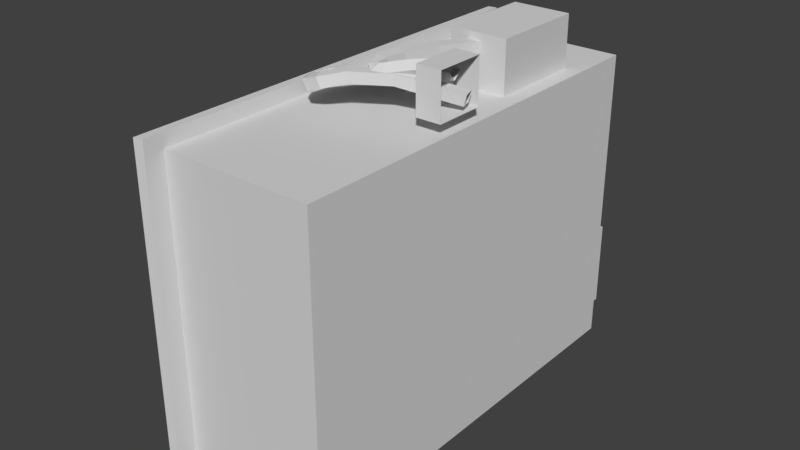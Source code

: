 # Source: ElecBox.blend  (saved by Blender 2.93.20; exported with 4.5.12 LTS)
import bpy
from mathutils import Matrix  # noqa: F401  (used for matrix-valued properties, if any)

bpy.ops.wm.read_factory_settings(use_empty=True)
scene = bpy.context.scene
scene.name = 'Scene'

# ---- collections
col_collection_1 = bpy.data.collections.new('Collection 1'); scene.collection.children.link(col_collection_1)

# ---- materials (node trees are filled in below, after node groups)
mat_defaultlib_material = bpy.data.materials.new('DefaultLib_Material')
mat_defaultlib_material.alpha_threshold = 0.0
mat_defaultlib_material.use_transparent_shadow = False
mat_defaultlib_material.diffuse_color = (0.6941, 0.6941, 0.6941, 1.0)
mat_defaultlib_material.roughness = 0.5

# ---- material node trees

# ---- world
world_world = bpy.data.worlds.new('World'); scene.world = world_world
world_world.color = (0.05088, 0.05088, 0.05088)
world_world.use_sun_shadow = False
world_world.sun_shadow_jitter_overblur = 0.0
world_world.cycles.sampling_method = 'MANUAL'

# ---- meshes
me_elecbox_ms3d_m = bpy.data.meshes.new('ElecBox.ms3d.m')
me_elecbox_ms3d_m.from_pydata([(-4.0, 4.0, 10.97), (-4.0, -4.0, -0.03335), (-4.0, 4.0, -0.03335), (-4.0, -4.0, 10.97), (-3.675, -1.196, 11.7), (-1.38, -3.502, 11.7), (-3.675, -3.502, 11.7), (-1.38, -1.196, 11.7), (-3.557, 5.35, 9.314), (-2.029, 5.35, 6.756), (-2.029, 5.35, 9.314), (-3.557, 5.35, 6.756), (-4.0, -4.0, 10.97), (0.0, -4.0, -0.03335), (-4.0, -4.0, -0.03335), (0.0, -4.0, 10.97), (-4.0, 4.0, -0.03335), (0.0, -4.0, -0.03335), (0.0, 4.0, -0.03335), (-4.0, -4.0, -0.03335), (1.041, 3.478, 8.268), (1.041, 2.525, 6.062), (1.041, 2.525, 8.268), (1.041, 3.478, 6.062), (0.2405, -4.359, 11.42), (0.0, 4.359, 11.46), (0.2405, 4.359, 11.42), (0.0, -4.359, 11.46), (0.2405, 4.359, 11.42), (0.0, 4.359, -0.5263), (0.2405, 4.359, -0.5683), (0.0, 4.359, 11.46), (0.2405, -4.359, -0.5683), (0.0, -4.359, 11.46), (0.2405, -4.359, 11.42), (0.0, -4.359, -0.5263), (0.2405, 4.359, -0.5683), (0.0, -4.359, -0.5263), (0.2405, -4.359, -0.5683), (0.0, 4.359, -0.5263), (0.2405, -4.0, 10.92), (0.2405, 4.359, 11.42), (0.2405, 4.0, 10.92), (0.2405, -4.359, 11.42), (0.2405, 4.0, 10.92), (0.2405, 4.359, -0.5683), (0.2405, 4.0, -0.07533), (0.2405, 4.359, 11.42), (0.2405, 4.0, -0.07533), (0.2405, -4.359, -0.5683), (0.2405, -4.0, -0.07533), (0.2405, 4.359, -0.5683), (0.2405, -4.0, -0.07533), (0.2405, -4.359, 11.42), (0.2405, -4.0, 10.92), (0.2405, -4.359, -0.5683), (0.0, 4.0, 10.97), (0.0, -4.359, 11.46), (0.0, -4.0, 10.97), (0.0, 4.359, 11.46), (0.0, -4.0, 10.97), (0.0, -4.359, -0.5263), (0.0, -4.0, -0.03335), (0.0, -4.359, 11.46), (0.0, -4.0, -0.03335), (0.0, 4.359, -0.5263), (0.0, 4.0, -0.03335), (0.0, -4.359, -0.5263), (0.0, 4.0, -0.03335), (0.0, 4.359, 11.46), (0.0, 4.0, 10.97), (0.0, 4.359, -0.5263), (-4.0, 4.0, 10.97), (-3.675, -3.502, 10.97), (-4.0, -4.0, 10.97), (-3.675, -1.196, 10.97), (-4.0, -4.0, 10.97), (-1.38, -3.502, 10.97), (0.0, -4.0, 10.97), (-3.675, -3.502, 10.97), (0.0, -4.0, 10.97), (-1.38, -1.196, 10.97), (0.0, 4.0, 10.97), (-1.38, -3.502, 10.97), (0.0, 4.0, 10.97), (-3.675, -1.196, 10.97), (-4.0, 4.0, 10.97), (-1.38, -1.196, 10.97), (-3.675, -1.196, 10.97), (-3.675, -3.502, 11.7), (-3.675, -3.502, 10.97), (-3.675, -1.196, 11.7), (-3.675, -3.502, 10.97), (-1.38, -3.502, 11.7), (-1.38, -3.502, 10.97), (-3.675, -3.502, 11.7), (-1.38, -3.502, 10.97), (-1.38, -1.196, 11.7), (-1.38, -1.196, 10.97), (-1.38, -3.502, 11.7), (-1.38, -1.196, 10.97), (-3.675, -1.196, 11.7), (-3.675, -1.196, 10.97), (-1.38, -1.196, 11.7), (-4.0, 4.0, 10.97), (-2.029, 4.0, 9.314), (0.0, 4.0, 10.97), (-3.557, 4.0, 9.314), (0.0, 4.0, 10.97), (-2.029, 4.0, 6.756), (0.0, 4.0, -0.03335), (-2.029, 4.0, 9.314), (0.0, 4.0, -0.03335), (-3.557, 4.0, 6.756), (-4.0, 4.0, -0.03335), (-2.029, 4.0, 6.756), (-4.0, 4.0, -0.03335), (-3.557, 4.0, 9.314), (-4.0, 4.0, 10.97), (-3.557, 4.0, 6.756), (-3.557, 4.0, 9.314), (-2.029, 5.35, 9.314), (-2.029, 4.0, 9.314), (-3.557, 5.35, 9.314), (-2.029, 4.0, 9.314), (-2.029, 5.35, 6.756), (-2.029, 4.0, 6.756), (-2.029, 5.35, 9.314), (-2.029, 4.0, 6.756), (-3.557, 5.35, 6.756), (-3.557, 4.0, 6.756), (-2.029, 5.35, 6.756), (-3.557, 4.0, 6.756), (-3.557, 5.35, 9.314), (-3.557, 4.0, 9.314), (-3.557, 5.35, 6.756), (-2.683, 4.826, 7.113), (-2.092, 4.714, 5.756), (-2.414, 4.714, 7.135), (-2.33, 4.826, 5.641), (-2.414, 4.714, 7.135), (-2.191, 4.447, 5.708), (-2.526, 4.447, 7.126), (-2.092, 4.714, 5.756), (-2.526, 4.447, 7.126), (-2.428, 4.556, 5.593), (-2.793, 4.556, 7.104), (-2.191, 4.447, 5.708), (-2.793, 4.556, 7.104), (-2.33, 4.826, 5.641), (-2.683, 4.826, 7.113), (-2.428, 4.556, 5.593), (-2.33, 4.826, 5.641), (-1.556, 4.714, 4.994), (-2.092, 4.714, 5.756), (-1.75, 4.826, 4.811), (-2.092, 4.714, 5.756), (-1.637, 4.447, 4.918), (-2.191, 4.447, 5.708), (-1.556, 4.714, 4.994), (-2.191, 4.447, 5.708), (-1.831, 4.556, 4.735), (-2.428, 4.556, 5.593), (-1.637, 4.447, 4.918), (-2.428, 4.556, 5.593), (-1.75, 4.826, 4.811), (-2.33, 4.826, 5.641), (-1.831, 4.556, 4.735), (-1.75, 4.826, 4.811), (-0.9958, 4.714, 4.518), (-1.556, 4.714, 4.994), (-1.19, 4.827, 4.337), (-1.556, 4.714, 4.994), (-1.077, 4.447, 4.442), (-1.637, 4.447, 4.918), (-0.9958, 4.714, 4.518), (-1.637, 4.447, 4.918), (-1.27, 4.557, 4.261), (-1.831, 4.556, 4.735), (-1.077, 4.447, 4.442), (-1.831, 4.556, 4.735), (-1.19, 4.827, 4.337), (-1.75, 4.826, 4.811), (-1.27, 4.557, 4.261), (-1.19, 4.827, 4.337), (-0.6325, 4.715, 4.027), (-0.9958, 4.714, 4.518), (-0.8735, 4.827, 3.938), (-0.9958, 4.714, 4.518), (-0.7329, 4.448, 3.983), (-1.077, 4.447, 4.442), (-0.6325, 4.715, 4.027), (-1.077, 4.447, 4.442), (-0.9727, 4.557, 3.894), (-1.27, 4.557, 4.261), (-0.7329, 4.448, 3.983), (-1.27, 4.557, 4.261), (-0.8735, 4.827, 3.938), (-1.19, 4.827, 4.337), (-0.9727, 4.557, 3.894), (-0.8735, 4.827, 3.938), (-0.5735, 4.733, 3.515), (-0.6325, 4.715, 4.027), (-0.8093, 4.84, 3.582), (-0.6325, 4.715, 4.027), (-0.6854, 4.467, 3.514), (-0.7329, 4.448, 3.983), (-0.5735, 4.733, 3.515), (-0.7329, 4.448, 3.983), (-0.9202, 4.571, 3.581), (-0.9727, 4.557, 3.894), (-0.6854, 4.467, 3.514), (-0.9727, 4.557, 3.894), (-0.8093, 4.84, 3.582), (-0.8735, 4.827, 3.938), (-0.9202, 4.571, 3.581), (-0.8093, 4.84, 3.582), (-0.7978, 4.796, 3.157), (-0.5735, 4.733, 3.515), (-0.8958, 4.879, 3.38), (-0.5735, 4.733, 3.515), (-0.9052, 4.531, 3.197), (-0.6854, 4.467, 3.514), (-0.7978, 4.796, 3.157), (-0.6854, 4.467, 3.514), (-1.003, 4.612, 3.418), (-0.9202, 4.571, 3.581), (-0.9052, 4.531, 3.197), (-0.9202, 4.571, 3.581), (-0.8958, 4.879, 3.38), (-0.8093, 4.84, 3.582), (-1.003, 4.612, 3.418), (-0.8958, 4.879, 3.38), (-1.21, 4.931, 3.157), (-0.7978, 4.796, 3.157), (-1.114, 4.97, 3.411), (-0.7978, 4.796, 3.157), (-1.279, 4.658, 3.215), (-0.9052, 4.531, 3.197), (-1.21, 4.931, 3.157), (-0.9052, 4.531, 3.197), (-1.185, 4.694, 3.468), (-1.003, 4.612, 3.418), (-1.279, 4.658, 3.215), (-1.003, 4.612, 3.418), (-1.114, 4.97, 3.411), (-0.8958, 4.879, 3.38), (-1.185, 4.694, 3.468), (-1.114, 4.97, 3.411), (-1.744, 5.07, 3.522), (-1.21, 4.931, 3.157), (-1.582, 5.087, 3.763), (-1.21, 4.931, 3.157), (-1.764, 4.785, 3.556), (-1.279, 4.658, 3.215), (-1.744, 5.07, 3.522), (-1.279, 4.658, 3.215), (-1.603, 4.8, 3.796), (-1.185, 4.694, 3.468), (-1.764, 4.785, 3.556), (-1.185, 4.694, 3.468), (-1.582, 5.087, 3.763), (-1.114, 4.97, 3.411), (-1.603, 4.8, 3.796), (-1.582, 5.087, 3.763), (-2.615, 5.063, 4.068), (-1.744, 5.07, 3.522), (-2.48, 5.078, 4.325), (-1.744, 5.07, 3.522), (-2.587, 4.776, 4.074), (-1.764, 4.785, 3.556), (-2.615, 5.063, 4.068), (-1.764, 4.785, 3.556), (-2.452, 4.789, 4.329), (-1.603, 4.8, 3.796), (-2.587, 4.776, 4.074), (-1.603, 4.8, 3.796), (-2.48, 5.078, 4.325), (-1.582, 5.087, 3.763), (-2.452, 4.789, 4.329), (-2.48, 5.078, 4.325), (-4.066, 4.773, 4.668), (-2.615, 5.063, 4.068), (-3.98, 4.782, 4.947), (-2.615, 5.063, 4.068), (-3.996, 4.492, 4.657), (-2.587, 4.776, 4.074), (-4.066, 4.773, 4.668), (-2.587, 4.776, 4.074), (-3.91, 4.499, 4.934), (-2.452, 4.789, 4.329), (-3.996, 4.492, 4.657), (-2.452, 4.789, 4.329), (-3.98, 4.782, 4.947), (-2.48, 5.078, 4.325), (-3.91, 4.499, 4.934), (-2.983, 5.136, 7.042), (-2.219, 5.251, 5.882), (-2.714, 5.153, 7.156), (-2.494, 5.233, 5.787), (-2.714, 5.153, 7.156), (-2.199, 4.962, 5.876), (-2.69, 4.865, 7.137), (-2.219, 5.251, 5.882), (-2.69, 4.865, 7.137), (-2.472, 4.942, 5.783), (-2.956, 4.846, 7.024), (-2.199, 4.962, 5.876), (-2.956, 4.846, 7.024), (-2.494, 5.233, 5.787), (-2.983, 5.136, 7.042), (-2.472, 4.942, 5.783), (-2.494, 5.233, 5.787), (-1.944, 5.267, 4.985), (-2.219, 5.251, 5.882), (-2.227, 5.25, 4.924), (-2.219, 5.251, 5.882), (-1.929, 4.978, 4.997), (-2.199, 4.962, 5.876), (-1.944, 5.267, 4.985), (-2.199, 4.962, 5.876), (-2.21, 4.959, 4.937), (-2.472, 4.942, 5.783), (-1.929, 4.978, 4.997), (-2.472, 4.942, 5.783), (-2.227, 5.25, 4.924), (-2.494, 5.233, 5.787), (-2.21, 4.959, 4.937), (-2.227, 5.25, 4.924), (-1.847, 5.228, 4.391), (-1.944, 5.267, 4.985), (-2.131, 5.224, 4.401), (-1.944, 5.267, 4.985), (-1.838, 4.942, 4.429), (-1.929, 4.978, 4.997), (-1.847, 5.228, 4.391), (-1.929, 4.978, 4.997), (-2.119, 4.935, 4.44), (-2.21, 4.959, 4.937), (-1.838, 4.942, 4.429), (-2.21, 4.959, 4.937), (-2.131, 5.224, 4.401), (-2.227, 5.25, 4.924), (-2.119, 4.935, 4.44), (-2.131, 5.224, 4.401), (-1.913, 5.149, 4.023), (-1.847, 5.228, 4.391), (-2.131, 5.198, 4.162), (-1.847, 5.228, 4.391), (-1.907, 4.874, 4.107), (-1.838, 4.942, 4.429), (-1.913, 5.149, 4.023), (-1.838, 4.942, 4.429), (-2.122, 4.92, 4.245), (-2.119, 4.935, 4.44), (-1.907, 4.874, 4.107), (-2.119, 4.935, 4.44), (-2.131, 5.198, 4.162), (-2.131, 5.224, 4.401), (-2.122, 4.92, 4.245), (-2.131, 5.198, 4.162), (-2.134, 5.062, 3.876), (-1.913, 5.149, 4.023), (-2.16, 5.198, 4.098), (-1.913, 5.149, 4.023), (-2.108, 4.813, 4.018), (-1.907, 4.874, 4.107), (-2.134, 5.062, 3.876), (-1.907, 4.874, 4.107), (-2.134, 4.946, 4.239), (-2.122, 4.92, 4.245), (-2.108, 4.813, 4.018), (-2.122, 4.92, 4.245), (-2.16, 5.198, 4.098), (-2.131, 5.198, 4.162), (-2.134, 4.946, 4.239), (-2.16, 5.198, 4.098), (-2.385, 5.053, 3.949), (-2.134, 5.062, 3.876), (-2.263, 5.217, 4.146), (-2.134, 5.062, 3.876), (-2.327, 4.817, 4.106), (-2.108, 4.813, 4.018), (-2.385, 5.053, 3.949), (-2.108, 4.813, 4.018), (-2.205, 4.978, 4.303), (-2.134, 4.946, 4.239), (-2.327, 4.817, 4.106), (-2.134, 4.946, 4.239), (-2.263, 5.217, 4.146), (-2.16, 5.198, 4.098), (-2.205, 4.978, 4.303), (-2.263, 5.217, 4.146), (-2.621, 5.092, 4.113), (-2.385, 5.053, 3.949), (-2.464, 5.258, 4.295), (-2.385, 5.053, 3.949), (-2.555, 4.858, 4.271), (-2.327, 4.817, 4.106), (-2.621, 5.092, 4.113), (-2.327, 4.817, 4.106), (-2.399, 5.021, 4.453), (-2.205, 4.978, 4.303), (-2.555, 4.858, 4.271), (-2.205, 4.978, 4.303), (-2.464, 5.258, 4.295), (-2.263, 5.217, 4.146), (-2.399, 5.021, 4.453), (-2.464, 5.258, 4.295), (-2.895, 5.142, 4.296), (-2.621, 5.092, 4.113), (-2.761, 5.312, 4.49), (-2.621, 5.092, 4.113), (-2.839, 4.91, 4.46), (-2.555, 4.858, 4.271), (-2.895, 5.142, 4.296), (-2.555, 4.858, 4.271), (-2.705, 5.076, 4.654), (-2.399, 5.021, 4.453), (-2.839, 4.91, 4.46), (-2.399, 5.021, 4.453), (-2.761, 5.312, 4.49), (-2.464, 5.258, 4.295), (-2.705, 5.076, 4.654), (-2.761, 5.312, 4.49), (-3.247, 5.183, 4.453), (-2.895, 5.142, 4.296), (-3.163, 5.359, 4.668), (-2.895, 5.142, 4.296), (-3.209, 4.954, 4.626), (-2.839, 4.91, 4.46), (-3.247, 5.183, 4.453), (-2.839, 4.91, 4.46), (-3.125, 5.127, 4.841), (-2.705, 5.076, 4.654), (-3.209, 4.954, 4.626), (-2.705, 5.076, 4.654), (-3.163, 5.359, 4.668), (-2.761, 5.312, 4.49), (-3.125, 5.127, 4.841), (-3.163, 5.359, 4.668), (-3.704, 5.199, 4.542), (-3.247, 5.183, 4.453), (-3.687, 5.38, 4.77), (-3.247, 5.183, 4.453), (-3.69, 4.972, 4.721), (-3.209, 4.954, 4.626), (-3.704, 5.199, 4.542), (-3.209, 4.954, 4.626), (-3.673, 5.149, 4.95), (-3.125, 5.127, 4.841), (-3.69, 4.972, 4.721), (-3.125, 5.127, 4.841), (-3.687, 5.38, 4.77), (-3.163, 5.359, 4.668), (-3.673, 5.149, 4.95), (-3.351, 5.503, 5.156), (-3.351, 4.338, 3.868), (-3.351, 4.338, 5.156), (-3.351, 5.503, 3.868), (-4.0, 4.338, 5.156), (-3.351, 4.338, 3.868), (-4.0, 4.338, 3.868), (-3.351, 4.338, 5.156), (-4.0, 5.503, 5.156), (-3.351, 4.338, 5.156), (-4.0, 4.338, 5.156), (-3.351, 5.503, 5.156), (-4.0, 5.503, 3.868), (-3.351, 5.503, 5.156), (-4.0, 5.503, 5.156), (-3.351, 5.503, 3.868), (-4.0, 4.338, 3.868), (-3.351, 5.503, 3.868), (-4.0, 5.503, 3.868), (-3.351, 4.338, 3.868), (0.2405, 4.0, 10.92), (0.2405, 2.525, 8.268), (0.2405, -4.0, 10.92), (0.2405, 3.478, 8.268), (0.2405, -4.0, 10.92), (0.2405, 2.525, 6.062), (0.2405, -4.0, -0.07533), (0.2405, 2.525, 8.268), (0.2405, -4.0, -0.07533), (0.2405, 3.478, 6.062), (0.2405, 4.0, -0.07533), (0.2405, 2.525, 6.062), (0.2405, 4.0, -0.07533), (0.2405, 3.478, 8.268), (0.2405, 4.0, 10.92), (0.2405, 3.478, 6.062), (0.2405, 3.478, 8.268), (0.7194, 2.525, 8.268), (0.2405, 2.525, 8.268), (0.7194, 3.478, 8.268), (0.2405, 2.525, 8.268), (0.7194, 2.525, 6.062), (0.2405, 2.525, 6.062), (0.7194, 2.525, 8.268), (0.2405, 2.525, 6.062), (0.7194, 3.478, 6.062), (0.2405, 3.478, 6.062), (0.7194, 2.525, 6.062), (0.2405, 3.478, 6.062), (0.7194, 3.478, 8.268), (0.2405, 3.478, 8.268), (0.7194, 3.478, 6.062), (1.041, 2.525, 8.268), (0.7194, 3.478, 8.268), (1.041, 3.478, 8.268), (0.7194, 2.525, 8.268), (1.041, 2.525, 6.062), (0.7194, 2.525, 8.268), (1.041, 2.525, 8.268), (0.7194, 2.525, 6.062), (1.041, 3.478, 4.925), (0.7194, 2.525, 4.925), (1.041, 2.525, 4.925), (0.7194, 3.478, 4.925), (1.041, 3.478, 8.268), (0.7194, 3.478, 6.062), (1.041, 3.478, 6.062), (0.7194, 3.478, 8.268), (1.041, 3.478, 6.062), (1.041, 2.525, 4.925), (1.041, 2.525, 6.062), (1.041, 3.478, 4.925), (1.041, 2.525, 6.062), (0.7194, 2.525, 4.925), (0.7194, 2.525, 6.062), (1.041, 2.525, 4.925), (0.7194, 2.525, 6.062), (0.7194, 3.478, 4.925), (0.7194, 3.478, 6.062), (0.7194, 2.525, 4.925), (0.7194, 3.478, 6.062), (1.041, 3.478, 4.925), (1.041, 3.478, 6.062), (0.7194, 3.478, 4.925)], [], [(0, 2, 1), (0, 1, 3), (4, 6, 5), (4, 5, 7), (8, 10, 9), (8, 9, 11), (12, 14, 13), (12, 13, 15), (16, 18, 17), (16, 17, 19), (20, 22, 21), (20, 21, 23), (24, 26, 25), (24, 25, 27), (28, 30, 29), (28, 29, 31), (32, 34, 33), (32, 33, 35), (36, 38, 37), (36, 37, 39), (40, 42, 41), (40, 41, 43), (44, 46, 45), (44, 45, 47), (48, 50, 49), (48, 49, 51), (52, 54, 53), (52, 53, 55), (56, 58, 57), (56, 57, 59), (60, 62, 61), (60, 61, 63), (64, 66, 65), (64, 65, 67), (68, 70, 69), (68, 69, 71), (72, 74, 73), (72, 73, 75), (76, 78, 77), (76, 77, 79), (80, 82, 81), (80, 81, 83), (84, 86, 85), (84, 85, 87), (88, 90, 89), (88, 89, 91), (92, 94, 93), (92, 93, 95), (96, 98, 97), (96, 97, 99), (100, 102, 101), (100, 101, 103), (104, 106, 105), (104, 105, 107), (108, 110, 109), (108, 109, 111), (112, 114, 113), (112, 113, 115), (116, 118, 117), (116, 117, 119), (120, 122, 121), (120, 121, 123), (124, 126, 125), (124, 125, 127), (128, 130, 129), (128, 129, 131), (132, 134, 133), (132, 133, 135), (136, 138, 137), (136, 137, 139), (140, 142, 141), (140, 141, 143), (144, 146, 145), (144, 145, 147), (148, 150, 149), (148, 149, 151), (152, 154, 153), (152, 153, 155), (156, 158, 157), (156, 157, 159), (160, 162, 161), (160, 161, 163), (164, 166, 165), (164, 165, 167), (168, 170, 169), (168, 169, 171), (172, 174, 173), (172, 173, 175), (176, 178, 177), (176, 177, 179), (180, 182, 181), (180, 181, 183), (184, 186, 185), (184, 185, 187), (188, 190, 189), (188, 189, 191), (192, 194, 193), (192, 193, 195), (196, 198, 197), (196, 197, 199), (200, 202, 201), (200, 201, 203), (204, 206, 205), (204, 205, 207), (208, 210, 209), (208, 209, 211), (212, 214, 213), (212, 213, 215), (216, 218, 217), (216, 217, 219), (220, 222, 221), (220, 221, 223), (224, 226, 225), (224, 225, 227), (228, 230, 229), (228, 229, 231), (232, 234, 233), (232, 233, 235), (236, 238, 237), (236, 237, 239), (240, 242, 241), (240, 241, 243), (244, 246, 245), (244, 245, 247), (248, 250, 249), (248, 249, 251), (252, 254, 253), (252, 253, 255), (256, 258, 257), (256, 257, 259), (260, 262, 261), (260, 261, 263), (264, 266, 265), (264, 265, 267), (268, 270, 269), (268, 269, 271), (272, 274, 273), (272, 273, 275), (276, 278, 277), (276, 277, 279), (280, 282, 281), (280, 281, 283), (284, 286, 285), (284, 285, 287), (288, 290, 289), (288, 289, 291), (292, 294, 293), (292, 293, 295), (296, 298, 297), (296, 297, 299), (300, 302, 301), (300, 301, 303), (304, 306, 305), (304, 305, 307), (308, 310, 309), (308, 309, 311), (312, 314, 313), (312, 313, 315), (316, 318, 317), (316, 317, 319), (320, 322, 321), (320, 321, 323), (324, 326, 325), (324, 325, 327), (328, 330, 329), (328, 329, 331), (332, 334, 333), (332, 333, 335), (336, 338, 337), (336, 337, 339), (340, 342, 341), (340, 341, 343), (344, 346, 345), (344, 345, 347), (348, 350, 349), (348, 349, 351), (352, 354, 353), (352, 353, 355), (356, 358, 357), (356, 357, 359), (360, 362, 361), (360, 361, 363), (364, 366, 365), (364, 365, 367), (368, 370, 369), (368, 369, 371), (372, 374, 373), (372, 373, 375), (376, 378, 377), (376, 377, 379), (380, 382, 381), (380, 381, 383), (384, 386, 385), (384, 385, 387), (388, 390, 389), (388, 389, 391), (392, 394, 393), (392, 393, 395), (396, 398, 397), (396, 397, 399), (400, 402, 401), (400, 401, 403), (404, 406, 405), (404, 405, 407), (408, 410, 409), (408, 409, 411), (412, 414, 413), (412, 413, 415), (416, 418, 417), (416, 417, 419), (420, 422, 421), (420, 421, 423), (424, 426, 425), (424, 425, 427), (428, 430, 429), (428, 429, 431), (432, 434, 433), (432, 433, 435), (436, 438, 437), (436, 437, 439), (440, 442, 441), (440, 441, 443), (444, 446, 445), (444, 445, 447), (448, 450, 449), (448, 449, 451), (452, 454, 453), (452, 453, 455), (456, 458, 457), (456, 457, 459), (460, 462, 461), (460, 461, 463), (464, 466, 465), (464, 465, 467), (468, 470, 469), (468, 469, 471), (472, 474, 473), (472, 473, 475), (476, 478, 477), (476, 477, 479), (480, 482, 481), (480, 481, 483), (484, 486, 485), (484, 485, 487), (488, 490, 489), (488, 489, 491), (492, 494, 493), (492, 493, 495), (496, 498, 497), (496, 497, 499), (500, 502, 501), (500, 501, 503), (504, 506, 505), (504, 505, 507), (508, 510, 509), (508, 509, 511), (512, 514, 513), (512, 513, 515), (516, 518, 517), (516, 517, 519), (520, 522, 521), (520, 521, 523), (524, 526, 525), (524, 525, 527), (528, 530, 529), (528, 529, 531), (532, 534, 533), (532, 533, 535), (536, 538, 537), (536, 537, 539)])
me_elecbox_ms3d_m.polygons.foreach_set('use_smooth', [True] * 270)
_k = set([(0, 2), (0, 3), (1, 2), (1, 3), (4, 6), (4, 7), (5, 6), (5, 7), (8, 10), (8, 11), (9, 10), (9, 11), (12, 14), (12, 15), (13, 14), (13, 15), (16, 18), (16, 19), (17, 18), (17, 19), (20, 22), (20, 23), (21, 22), (21, 23), (24, 26), (24, 27), (25, 26), (25, 27), (28, 30), (28, 31), (29, 30), (29, 31), (32, 34), (32, 35), (33, 34), (33, 35), (36, 38), (36, 39), (37, 38), (37, 39), (40, 42), (40, 43), (41, 42), (41, 43), (44, 46), (44, 47), (45, 46), (45, 47), (48, 50), (48, 51), (49, 50), (49, 51), (52, 54), (52, 55), (53, 54), (53, 55), (56, 58), (56, 59), (57, 58), (57, 59), (60, 62), (60, 63), (61, 62), (61, 63), (64, 66), (64, 67), (65, 66), (65, 67), (68, 70), (68, 71), (69, 70), (69, 71), (72, 74), (72, 75), (73, 74), (73, 75), (76, 78), (76, 79), (77, 78), (77, 79), (80, 82), (80, 83), (81, 82), (81, 83), (84, 86), (84, 87), (85, 86), (85, 87), (88, 90), (88, 91), (89, 90), (89, 91), (92, 94), (92, 95), (93, 94), (93, 95), (96, 98), (96, 99), (97, 98), (97, 99), (100, 102), (100, 103), (101, 102), (101, 103), (104, 106), (104, 107), (105, 106), (105, 107), (108, 110), (108, 111), (109, 110), (109, 111), (112, 114), (112, 115), (113, 114), (113, 115), (116, 118), (116, 119), (117, 118), (117, 119), (120, 122), (120, 123), (121, 122), (121, 123), (124, 126), (124, 127), (125, 126), (125, 127), (128, 130), (128, 131), (129, 130), (129, 131), (132, 134), (132, 135), (133, 134), (133, 135), (136, 138), (136, 139), (137, 138), (137, 139), (140, 142), (140, 143), (141, 142), (141, 143), (144, 146), (144, 147), (145, 146), (145, 147), (148, 150), (148, 151), (149, 150), (149, 151), (152, 154), (152, 155), (153, 154), (153, 155), (156, 158), (156, 159), (157, 158), (157, 159), (160, 162), (160, 163), (161, 162), (161, 163), (164, 166), (164, 167), (165, 166), (165, 167), (168, 170), (168, 171), (169, 170), (169, 171), (172, 174), (172, 175), (173, 174), (173, 175), (176, 178), (176, 179), (177, 178), (177, 179), (180, 182), (180, 183), (181, 182), (181, 183), (184, 186), (184, 187), (185, 186), (185, 187), (188, 190), (188, 191), (189, 190), (189, 191), (192, 194), (192, 195), (193, 194), (193, 195), (196, 198), (196, 199), (197, 198), (197, 199), (200, 202), (200, 203), (201, 202), (201, 203), (204, 206), (204, 207), (205, 206), (205, 207), (208, 210), (208, 211), (209, 210), (209, 211), (212, 214), (212, 215), (213, 214), (213, 215), (216, 218), (216, 219), (217, 218), (217, 219), (220, 222), (220, 223), (221, 222), (221, 223), (224, 226), (224, 227), (225, 226), (225, 227), (228, 230), (228, 231), (229, 230), (229, 231), (232, 234), (232, 235), (233, 234), (233, 235), (236, 238), (236, 239), (237, 238), (237, 239), (240, 242), (240, 243), (241, 242), (241, 243), (244, 246), (244, 247), (245, 246), (245, 247), (248, 250), (248, 251), (249, 250), (249, 251), (252, 254), (252, 255), (253, 254), (253, 255), (256, 258), (256, 259), (257, 258), (257, 259), (260, 262), (260, 263), (261, 262), (261, 263), (264, 266), (264, 267), (265, 266), (265, 267), (268, 270), (268, 271), (269, 270), (269, 271), (272, 274), (272, 275), (273, 274), (273, 275), (276, 278), (276, 279), (277, 278), (277, 279), (280, 282), (280, 283), (281, 282), (281, 283), (284, 286), (284, 287), (285, 286), (285, 287), (288, 290), (288, 291), (289, 290), (289, 291), (292, 294), (292, 295), (293, 294), (293, 295), (296, 298), (296, 299), (297, 298), (297, 299), (300, 302), (300, 303), (301, 302), (301, 303), (304, 306), (304, 307), (305, 306), (305, 307), (308, 310), (308, 311), (309, 310), (309, 311), (312, 314), (312, 315), (313, 314), (313, 315), (316, 318), (316, 319), (317, 318), (317, 319), (320, 322), (320, 323), (321, 322), (321, 323), (324, 326), (324, 327), (325, 326), (325, 327), (328, 330), (328, 331), (329, 330), (329, 331), (332, 334), (332, 335), (333, 334), (333, 335), (336, 338), (336, 339), (337, 338), (337, 339), (340, 342), (340, 343), (341, 342), (341, 343), (344, 346), (344, 347), (345, 346), (345, 347), (348, 350), (348, 351), (349, 350), (349, 351), (352, 354), (352, 355), (353, 354), (353, 355), (356, 358), (356, 359), (357, 358), (357, 359), (360, 362), (360, 363), (361, 362), (361, 363), (364, 366), (364, 367), (365, 366), (365, 367), (368, 370), (368, 371), (369, 370), (369, 371), (372, 374), (372, 375), (373, 374), (373, 375), (376, 378), (376, 379), (377, 378), (377, 379), (380, 382), (380, 383), (381, 382), (381, 383), (384, 386), (384, 387), (385, 386), (385, 387), (388, 390), (388, 391), (389, 390), (389, 391), (392, 394), (392, 395), (393, 394), (393, 395), (396, 398), (396, 399), (397, 398), (397, 399), (400, 402), (400, 403), (401, 402), (401, 403), (404, 406), (404, 407), (405, 406), (405, 407), (408, 410), (408, 411), (409, 410), (409, 411), (412, 414), (412, 415), (413, 414), (413, 415), (416, 418), (416, 419), (417, 418), (417, 419), (420, 422), (420, 423), (421, 422), (421, 423), (424, 426), (424, 427), (425, 426), (425, 427), (428, 430), (428, 431), (429, 430), (429, 431), (432, 434), (432, 435), (433, 434), (433, 435), (436, 438), (436, 439), (437, 438), (437, 439), (440, 442), (440, 443), (441, 442), (441, 443), (444, 446), (444, 447), (445, 446), (445, 447), (448, 450), (448, 451), (449, 450), (449, 451), (452, 454), (452, 455), (453, 454), (453, 455), (456, 458), (456, 459), (457, 458), (457, 459), (460, 462), (460, 463), (461, 462), (461, 463), (464, 466), (464, 467), (465, 466), (465, 467), (468, 470), (468, 471), (469, 470), (469, 471), (472, 474), (472, 475), (473, 474), (473, 475), (476, 478), (476, 479), (477, 478), (477, 479), (480, 482), (480, 483), (481, 482), (481, 483), (484, 486), (484, 487), (485, 486), (485, 487), (488, 490), (488, 491), (489, 490), (489, 491), (492, 494), (492, 495), (493, 494), (493, 495), (496, 498), (496, 499), (497, 498), (497, 499), (500, 502), (500, 503), (501, 502), (501, 503), (504, 506), (504, 507), (505, 506), (505, 507), (508, 510), (508, 511), (509, 510), (509, 511), (512, 514), (512, 515), (513, 514), (513, 515), (516, 518), (516, 519), (517, 518), (517, 519), (520, 522), (520, 523), (521, 522), (521, 523), (524, 526), (524, 527), (525, 526), (525, 527), (528, 530), (528, 531), (529, 530), (529, 531), (532, 534), (532, 535), (533, 534), (533, 535), (536, 538), (536, 539), (537, 538), (537, 539)])
me_elecbox_ms3d_m.attributes.new('sharp_edge', 'BOOLEAN', 'EDGE').data.foreach_set('value', [ (min(e.vertices), max(e.vertices)) in _k for e in me_elecbox_ms3d_m.edges])
_uv = me_elecbox_ms3d_m.uv_layers.new(name='ms3d_uv_layer')
_uv.uv.foreach_set('vector', [-0.9901, 1.989, -0.9901, 1.646, -0.7409, 1.646, -0.9901, 1.989, -0.7409, 1.646, -0.7409, 1.989, -0.6277, 1.414, -0.5344, 1.414, -0.5344, 1.506, -0.6277, 1.414, -0.5344, 1.506, -0.6277, 1.506, -0.5066, 1.372, -0.6043, 1.372, -0.6043, 1.209, -0.5066, 1.372, -0.6043, 1.209, -0.5066, 1.209, -0.9966, 1.381, -0.6742, 1.381, -0.6742, 1.542, -0.9966, 1.381, -0.6742, 1.542, -0.9966, 1.542, -0.6742, 1.381, -0.6742, 1.542, -0.9966, 1.542, -0.6742, 1.381, -0.9966, 1.542, -0.9966, 1.381, -0.07844, 1.213, -0.07844, 1.278, -0.2135, 1.278, -0.07844, 1.213, -0.2135, 1.278, -0.2135, 1.213, -0.7906, 1.342, -0.9559, 1.342, -0.9559, 1.338, -0.7906, 1.342, -0.9559, 1.338, -0.7906, 1.338, -0.9783, 1.315, -0.7509, 1.316, -0.7518, 1.319, -0.9783, 1.315, -0.7518, 1.319, -0.9791, 1.318, -0.9804, 1.322, -0.753, 1.322, -0.7522, 1.326, -0.9804, 1.322, -0.7522, 1.326, -0.9796, 1.326, -0.7906, 1.336, -0.9559, 1.336, -0.9559, 1.331, -0.7906, 1.336, -0.9559, 1.331, -0.7906, 1.331, -0.03592, 1.361, -0.4728, 1.361, -0.4924, 1.334, -0.03592, 1.361, -0.4924, 1.334, -0.01634, 1.334, -0.4728, 1.361, -0.4728, 1.962, -0.4924, 1.989, -0.4728, 1.361, -0.4924, 1.989, -0.4924, 1.334, -0.4728, 1.962, -0.03592, 1.962, -0.01634, 1.989, -0.4728, 1.962, -0.01634, 1.989, -0.4924, 1.989, -0.03592, 1.962, -0.03592, 1.361, -0.01634, 1.334, -0.03592, 1.962, -0.01634, 1.334, -0.01634, 1.989, -0.9573, 1.297, -0.8602, 1.298, -0.856, 1.308, -0.9573, 1.297, -0.856, 1.308, -0.9618, 1.306, -0.9726, 1.358, -0.764, 1.362, -0.7547, 1.366, -0.9726, 1.358, -0.7547, 1.366, -0.982, 1.363, -0.7415, 1.309, -0.8387, 1.307, -0.8429, 1.298, -0.7415, 1.309, -0.8429, 1.298, -0.737, 1.299, -0.7636, 1.358, -0.9722, 1.355, -0.9815, 1.351, -0.7636, 1.358, -0.9815, 1.351, -0.7542, 1.354, -0.5174, 1.563, -0.5174, 1.987, -0.5346, 1.961, -0.5174, 1.563, -0.5346, 1.961, -0.5346, 1.839, -0.5174, 1.987, -0.7292, 1.987, -0.6561, 1.961, -0.5174, 1.987, -0.6561, 1.961, -0.5346, 1.961, -0.7292, 1.987, -0.7292, 1.563, -0.6561, 1.839, -0.7292, 1.987, -0.6561, 1.839, -0.6561, 1.961, -0.7292, 1.563, -0.5174, 1.563, -0.5346, 1.839, -0.7292, 1.563, -0.5346, 1.839, -0.6561, 1.839, -0.6277, 1.384, -0.5344, 1.384, -0.5344, 1.414, -0.6277, 1.384, -0.5344, 1.414, -0.6277, 1.414, -0.5047, 1.414, -0.5047, 1.506, -0.5344, 1.506, -0.5047, 1.414, -0.5344, 1.506, -0.5344, 1.414, -0.5344, 1.536, -0.6277, 1.536, -0.6277, 1.506, -0.5344, 1.536, -0.6277, 1.506, -0.5344, 1.506, -0.6573, 1.506, -0.6573, 1.414, -0.6277, 1.414, -0.6573, 1.506, -0.6277, 1.414, -0.6277, 1.506, -0.01275, 1.01, -0.01275, 1.196, -0.08979, 1.101, -0.01275, 1.01, -0.08979, 1.101, -0.08979, 1.03, -0.01275, 1.196, -0.5256, 1.196, -0.209, 1.101, -0.01275, 1.196, -0.209, 1.101, -0.08979, 1.101, -0.5256, 1.196, -0.5256, 1.01, -0.209, 1.03, -0.5256, 1.196, -0.209, 1.03, -0.209, 1.101, -0.5256, 1.01, -0.01275, 1.01, -0.08979, 1.03, -0.5256, 1.01, -0.08979, 1.03, -0.209, 1.03, -0.6802, 1.372, -0.6802, 1.313, -0.6043, 1.313, -0.6802, 1.372, -0.6043, 1.313, -0.6043, 1.372, -0.6802, 1.313, -0.6802, 1.209, -0.6043, 1.209, -0.6802, 1.313, -0.6043, 1.209, -0.6043, 1.313, -0.6043, 1.372, -0.6043, 1.313, -0.6802, 1.313, -0.6043, 1.372, -0.6802, 1.313, -0.6802, 1.372, -0.6043, 1.313, -0.6043, 1.209, -0.6802, 1.209, -0.6043, 1.313, -0.6802, 1.209, -0.6802, 1.313, -0.6093, 1.929, -0.612, 1.931, -0.623, 1.919, -0.6093, 1.929, -0.623, 1.919, -0.6211, 1.917, -0.5866, 1.895, -0.5898, 1.896, -0.5917, 1.88, -0.5866, 1.895, -0.5917, 1.88, -0.5884, 1.88, -0.5697, 1.898, -0.567, 1.9, -0.5791, 1.913, -0.5697, 1.898, -0.5791, 1.913, -0.581, 1.91, -0.5985, 1.854, -0.5952, 1.854, -0.5971, 1.871, -0.5985, 1.854, -0.5971, 1.871, -0.6004, 1.871, -0.6211, 1.917, -0.623, 1.919, -0.6325, 1.915, -0.6211, 1.917, -0.6325, 1.915, -0.6315, 1.912, -0.5884, 1.88, -0.5917, 1.88, -0.5913, 1.869, -0.5884, 1.88, -0.5913, 1.869, -0.588, 1.869, -0.581, 1.91, -0.5791, 1.913, -0.5897, 1.918, -0.581, 1.91, -0.5897, 1.918, -0.5908, 1.915, -0.6004, 1.871, -0.5971, 1.871, -0.5967, 1.883, -0.6004, 1.871, -0.5967, 1.883, -0.6, 1.883, -0.6315, 1.912, -0.6325, 1.915, -0.6406, 1.913, -0.6315, 1.912, -0.6406, 1.913, -0.6396, 1.91, -0.588, 1.869, -0.5913, 1.869, -0.5902, 1.861, -0.588, 1.869, -0.5902, 1.861, -0.5869, 1.861, -0.5908, 1.915, -0.5897, 1.918, -0.5978, 1.92, -0.5908, 1.915, -0.5978, 1.92, -0.5989, 1.917, -0.6, 1.883, -0.5967, 1.883, -0.5956, 1.89, -0.6, 1.883, -0.5956, 1.89, -0.5989, 1.891, -0.6396, 1.91, -0.6406, 1.913, -0.647, 1.91, -0.6396, 1.91, -0.647, 1.91, -0.6449, 1.908, -0.5869, 1.861, -0.5902, 1.861, -0.5899, 1.855, -0.5869, 1.861, -0.5899, 1.855, -0.5866, 1.854, -0.5989, 1.917, -0.5978, 1.92, -0.6028, 1.922, -0.5989, 1.917, -0.6028, 1.922, -0.6048, 1.919, -0.5989, 1.891, -0.5956, 1.89, -0.5952, 1.896, -0.5989, 1.891, -0.5952, 1.896, -0.5985, 1.896, -0.6449, 1.908, -0.647, 1.91, -0.6504, 1.906, -0.6449, 1.908, -0.6504, 1.906, -0.6475, 1.905, -0.5866, 1.854, -0.5899, 1.855, -0.5905, 1.85, -0.5866, 1.854, -0.5905, 1.85, -0.5873, 1.849, -0.6048, 1.919, -0.6028, 1.922, -0.605, 1.925, -0.6048, 1.919, -0.605, 1.925, -0.6079, 1.924, -0.5985, 1.896, -0.5952, 1.896, -0.5956, 1.9, -0.5985, 1.896, -0.5956, 1.9, -0.5989, 1.899, -0.6475, 1.905, -0.6504, 1.906, -0.6502, 1.901, -0.6475, 1.905, -0.6502, 1.901, -0.6478, 1.902, -0.5753, 1.882, -0.5721, 1.882, -0.5723, 1.886, -0.5753, 1.882, -0.5723, 1.886, -0.5756, 1.886, -0.6079, 1.924, -0.605, 1.925, -0.6051, 1.927, -0.6079, 1.924, -0.6051, 1.927, -0.6074, 1.928, -0.5857, 1.943, -0.589, 1.943, -0.5892, 1.941, -0.5857, 1.943, -0.5892, 1.941, -0.5859, 1.941, -0.6478, 1.902, -0.6502, 1.901, -0.6459, 1.898, -0.6478, 1.902, -0.6459, 1.898, -0.6453, 1.901, -0.5756, 1.886, -0.5723, 1.886, -0.5721, 1.89, -0.5756, 1.886, -0.5721, 1.89, -0.5753, 1.89, -0.6074, 1.928, -0.6051, 1.927, -0.6028, 1.927, -0.6074, 1.928, -0.6028, 1.927, -0.6034, 1.93, -0.5859, 1.941, -0.5892, 1.941, -0.589, 1.939, -0.5859, 1.941, -0.589, 1.939, -0.5858, 1.939, -0.6453, 1.901, -0.6459, 1.898, -0.6384, 1.899, -0.6453, 1.901, -0.6384, 1.899, -0.6385, 1.902, -0.5857, 1.934, -0.5865, 1.937, -0.5933, 1.936, -0.5857, 1.934, -0.5933, 1.936, -0.5932, 1.933, -0.6034, 1.93, -0.6028, 1.927, -0.5967, 1.926, -0.6034, 1.93, -0.5967, 1.926, -0.5965, 1.93, -0.5757, 1.951, -0.5789, 1.952, -0.5798, 1.945, -0.5757, 1.951, -0.5798, 1.945, -0.5765, 1.945, -0.6385, 1.902, -0.6384, 1.899, -0.6269, 1.899, -0.6385, 1.902, -0.6269, 1.899, -0.6267, 1.903, -0.5932, 1.933, -0.5933, 1.936, -0.6044, 1.937, -0.5932, 1.933, -0.6044, 1.937, -0.6049, 1.934, -0.5965, 1.93, -0.5967, 1.926, -0.5855, 1.926, -0.5965, 1.93, -0.5855, 1.926, -0.5857, 1.929, -0.5765, 1.945, -0.5798, 1.945, -0.579, 1.933, -0.5765, 1.945, -0.579, 1.933, -0.5757, 1.933, -0.6267, 1.903, -0.6269, 1.899, -0.6101, 1.898, -0.6267, 1.903, -0.6101, 1.898, -0.6093, 1.901, -0.5961, 1.902, -0.5958, 1.905, -0.6132, 1.908, -0.5961, 1.902, -0.6132, 1.908, -0.614, 1.905, -0.5857, 1.929, -0.5855, 1.926, -0.5686, 1.927, -0.5857, 1.929, -0.5686, 1.927, -0.5693, 1.93, -0.5845, 1.933, -0.5812, 1.933, -0.5812, 1.952, -0.5845, 1.933, -0.5812, 1.952, -0.5845, 1.952, -0.6385, 1.893, -0.6406, 1.89, -0.6297, 1.881, -0.6385, 1.893, -0.6297, 1.881, -0.6278, 1.883, -0.5815, 1.853, -0.5782, 1.853, -0.5792, 1.868, -0.5815, 1.853, -0.5792, 1.868, -0.5825, 1.868, -0.5561, 1.856, -0.5529, 1.857, -0.5554, 1.871, -0.5561, 1.856, -0.5554, 1.871, -0.5586, 1.87, -0.5643, 1.889, -0.5676, 1.89, -0.5683, 1.875, -0.5643, 1.889, -0.5683, 1.875, -0.565, 1.875, -0.6278, 1.883, -0.6297, 1.881, -0.6216, 1.874, -0.6278, 1.883, -0.6216, 1.874, -0.62, 1.877, -0.5825, 1.868, -0.5792, 1.868, -0.5793, 1.879, -0.5825, 1.868, -0.5793, 1.879, -0.5826, 1.879, -0.5586, 1.87, -0.5554, 1.871, -0.5562, 1.88, -0.5586, 1.87, -0.5562, 1.88, -0.5595, 1.88, -0.565, 1.875, -0.5683, 1.875, -0.5683, 1.865, -0.565, 1.875, -0.5683, 1.865, -0.5649, 1.865, -0.62, 1.877, -0.6216, 1.874, -0.6158, 1.871, -0.62, 1.877, -0.6158, 1.871, -0.615, 1.875, -0.5826, 1.879, -0.5793, 1.879, -0.5789, 1.885, -0.5826, 1.879, -0.5789, 1.885, -0.5822, 1.886, -0.5595, 1.88, -0.5562, 1.88, -0.556, 1.886, -0.5595, 1.88, -0.556, 1.886, -0.559, 1.887, -0.5649, 1.865, -0.5683, 1.865, -0.5678, 1.859, -0.5649, 1.865, -0.5678, 1.859, -0.5645, 1.859, -0.615, 1.875, -0.6158, 1.871, -0.6115, 1.871, -0.615, 1.875, -0.6115, 1.871, -0.6124, 1.874, -0.5822, 1.886, -0.5789, 1.885, -0.5782, 1.889, -0.5822, 1.886, -0.5782, 1.889, -0.5813, 1.89, -0.559, 1.887, -0.556, 1.886, -0.5554, 1.888, -0.559, 1.887, -0.5554, 1.888, -0.5574, 1.89, -0.5645, 1.859, -0.5678, 1.859, -0.5675, 1.856, -0.5645, 1.859, -0.5675, 1.856, -0.5643, 1.857, -0.6124, 1.874, -0.6115, 1.871, -0.609, 1.873, -0.6124, 1.874, -0.609, 1.873, -0.6117, 1.874, -0.5732, 1.877, -0.5763, 1.877, -0.576, 1.875, -0.5732, 1.877, -0.576, 1.875, -0.5727, 1.875, -0.5574, 1.89, -0.5554, 1.888, -0.5554, 1.888, -0.5574, 1.89, -0.5554, 1.888, -0.5548, 1.89, -0.5643, 1.857, -0.5675, 1.856, -0.5674, 1.855, -0.5643, 1.857, -0.5674, 1.855, -0.5646, 1.857, -0.6117, 1.874, -0.609, 1.873, -0.6089, 1.876, -0.6117, 1.874, -0.6089, 1.876, -0.6119, 1.875, -0.5727, 1.875, -0.576, 1.875, -0.5761, 1.872, -0.5727, 1.875, -0.5761, 1.872, -0.5728, 1.872, -0.5548, 1.89, -0.5554, 1.888, -0.5548, 1.887, -0.5548, 1.89, -0.5548, 1.887, -0.5526, 1.889, -0.6163, 1.914, -0.617, 1.91, -0.6157, 1.91, -0.6163, 1.914, -0.6157, 1.91, -0.6152, 1.913, -0.6119, 1.875, -0.6089, 1.876, -0.6099, 1.879, -0.6119, 1.875, -0.6099, 1.879, -0.613, 1.878, -0.5728, 1.872, -0.5761, 1.872, -0.5763, 1.869, -0.5728, 1.872, -0.5763, 1.869, -0.573, 1.869, -0.5526, 1.889, -0.5548, 1.887, -0.5531, 1.884, -0.5526, 1.889, -0.5531, 1.884, -0.5506, 1.886, -0.6152, 1.913, -0.6157, 1.91, -0.6128, 1.91, -0.6152, 1.913, -0.6128, 1.91, -0.6124, 1.913, -0.613, 1.878, -0.6099, 1.879, -0.6111, 1.882, -0.613, 1.878, -0.6111, 1.882, -0.6142, 1.882, -0.573, 1.869, -0.5763, 1.869, -0.5765, 1.865, -0.573, 1.869, -0.5765, 1.865, -0.5732, 1.865, -0.5506, 1.886, -0.5531, 1.884, -0.5504, 1.881, -0.5506, 1.886, -0.5504, 1.881, -0.5481, 1.883, -0.6124, 1.913, -0.6128, 1.91, -0.6088, 1.909, -0.6124, 1.913, -0.6088, 1.909, -0.6082, 1.913, -0.6142, 1.882, -0.6111, 1.882, -0.6117, 1.887, -0.6142, 1.882, -0.6117, 1.887, -0.6149, 1.887, -0.5732, 1.865, -0.5765, 1.865, -0.5764, 1.861, -0.5732, 1.865, -0.5764, 1.861, -0.5732, 1.861, -0.5481, 1.883, -0.5504, 1.881, -0.5464, 1.878, -0.5481, 1.883, -0.5464, 1.878, -0.5446, 1.88, -0.6082, 1.913, -0.6088, 1.909, -0.6039, 1.908, -0.6082, 1.913, -0.6039, 1.908, -0.6031, 1.911, -0.6149, 1.887, -0.6117, 1.887, -0.6112, 1.892, -0.6149, 1.887, -0.6112, 1.892, -0.6144, 1.893, -0.5732, 1.861, -0.5764, 1.861, -0.576, 1.855, -0.5732, 1.861, -0.576, 1.855, -0.5727, 1.855, -0.5446, 1.88, -0.5464, 1.878, -0.5407, 1.875, -0.5446, 1.88, -0.5407, 1.875, -0.5396, 1.878, -0.6031, 1.911, -0.6039, 1.908, -0.5982, 1.907, -0.6031, 1.911, -0.5982, 1.907, -0.5972, 1.91, -0.9836, 1.008, -0.8105, 1.008, -0.8105, 1.199, -0.9836, 1.008, -0.8105, 1.199, -0.9836, 1.199, -0.5928, 1.202, -0.5928, 1.01, -0.69, 1.01, -0.5928, 1.202, -0.69, 1.01, -0.69, 1.202, -0.6974, 1.01, -0.6974, 1.202, -0.7946, 1.202, -0.6974, 1.01, -0.7946, 1.202, -0.7946, 1.01, -0.6974, 1.01, -0.6974, 1.202, -0.7946, 1.202, -0.6974, 1.01, -0.7946, 1.202, -0.7946, 1.01, -0.6974, 1.202, -0.6974, 1.01, -0.7946, 1.01, -0.6974, 1.202, -0.7946, 1.01, -0.7946, 1.202, -0.4728, 1.361, -0.03592, 1.361, -0.3923, 1.506, -0.4728, 1.361, -0.3923, 1.506, -0.4443, 1.506, -0.03592, 1.361, -0.03592, 1.962, -0.3923, 1.627, -0.03592, 1.361, -0.3923, 1.627, -0.3923, 1.506, -0.03592, 1.962, -0.4728, 1.962, -0.4443, 1.627, -0.03592, 1.962, -0.4443, 1.627, -0.3923, 1.627, -0.4728, 1.962, -0.4728, 1.361, -0.4443, 1.506, -0.4728, 1.962, -0.4443, 1.506, -0.4443, 1.627, -0.0237, 1.213, -0.0237, 1.278, -0.05647, 1.278, -0.0237, 1.213, -0.05647, 1.278, -0.05647, 1.213, -0.6979, 1.214, -0.8857, 1.214, -0.8857, 1.255, -0.6979, 1.214, -0.8857, 1.255, -0.6979, 1.255, -0.4034, 1.278, -0.4034, 1.213, -0.3706, 1.213, -0.4034, 1.278, -0.3706, 1.213, -0.3706, 1.278, -0.8857, 1.214, -0.6979, 1.214, -0.6979, 1.255, -0.8857, 1.214, -0.6979, 1.255, -0.8857, 1.255, -0.07844, 1.278, -0.07844, 1.213, -0.05647, 1.213, -0.07844, 1.278, -0.05647, 1.213, -0.05647, 1.278, -0.8857, 1.283, -0.6979, 1.283, -0.6979, 1.255, -0.8857, 1.283, -0.6979, 1.255, -0.8857, 1.255, -0.283, 1.213, -0.283, 1.278, -0.2928, 1.278, -0.283, 1.213, -0.2928, 1.278, -0.2928, 1.213, -0.6979, 1.283, -0.8857, 1.283, -0.8857, 1.255, -0.6979, 1.283, -0.8857, 1.255, -0.6979, 1.255, -0.2135, 1.213, -0.2135, 1.278, -0.283, 1.278, -0.2135, 1.213, -0.283, 1.278, -0.283, 1.213, -0.8857, 1.283, -0.8857, 1.255, -0.9824, 1.255, -0.8857, 1.283, -0.9824, 1.255, -0.9824, 1.283, -0.3706, 1.278, -0.3706, 1.213, -0.2928, 1.213, -0.3706, 1.278, -0.2928, 1.213, -0.2928, 1.278, -0.8857, 1.255, -0.8857, 1.283, -0.9824, 1.283, -0.8857, 1.255, -0.9824, 1.283, -0.9824, 1.255])
me_elecbox_ms3d_m.materials.append(mat_defaultlib_material)
me_elecbox_ms3d_m.use_remesh_preserve_volume = False
me_elecbox_ms3d_m.use_remesh_preserve_attributes = False
me_elecbox_ms3d_m.use_mirror_vertex_groups = False
me_elecbox_ms3d_m.update()
arm_elecbox_ms3d_a = bpy.data.armatures.new('ElecBox.ms3d.a')  # bones are not reproduced

# ---- objects
ob_elecbox_ms3d_eo = bpy.data.objects.new('ElecBox.ms3d.eo', None)
ob_elecbox_ms3d_ao = bpy.data.objects.new('ElecBox.ms3d.ao', arm_elecbox_ms3d_a)
ob_elecbox_ms3d_mo = bpy.data.objects.new('ElecBox.ms3d.mo', me_elecbox_ms3d_m)

# ---- transforms, parenting, visibility, modifiers, constraints
ob_elecbox_ms3d_eo.location = (0.0, 0.0, 0.0)
ob_elecbox_ms3d_eo.empty_image_offset = (0.0, 0.0)
ob_elecbox_ms3d_eo.lineart.crease_threshold = 0.0
ob_elecbox_ms3d_ao.parent = ob_elecbox_ms3d_eo
ob_elecbox_ms3d_ao.location = (0.0, 0.0, 0.0)
ob_elecbox_ms3d_ao.rotation_euler = (-1.571, -3.142, -7.369e-15)
ob_elecbox_ms3d_ao.show_in_front = True
ob_elecbox_ms3d_ao.lineart.crease_threshold = 0.0
ob_elecbox_ms3d_mo.parent = ob_elecbox_ms3d_eo
ob_elecbox_ms3d_mo.location = (0.0, 0.0, 0.0)
ob_elecbox_ms3d_mo.rotation_euler = (-1.571, -3.142, -7.369e-15)
ob_elecbox_ms3d_mo.lineart.crease_threshold = 0.0
_vg = ob_elecbox_ms3d_mo.vertex_groups.new(name='polymsh2')
_vg.add([0, 1, 2, 3, 4, 5, 6, 7, 8, 9, 10, 11, 12, 13, 14, 15, 16, 17, 18, 19, 20, 21, 22, 23, 24, 25, 26, 27, 28, 29, 30, 31, 32, 33, 34, 35, 36, 37, 38, 39, 40, 41, 42, 43, 44, 45, 46, 47, 48, 49, 50, 51, 52, 53, 54, 55, 56, 57, 58, 59, 60, 61, 62, 63, 64, 65, 66, 67, 68, 69, 70, 71, 72, 73, 74, 75, 76, 77, 78, 79, 80, 81, 82, 83, 84, 85, 86, 87, 88, 89, 90, 91, 92, 93, 94, 95, 96, 97, 98, 99, 100, 101, 102, 103, 104, 105, 106, 107, 108, 109, 110, 111, 112, 113, 114, 115, 116, 117, 118, 119, 120, 121, 122, 123, 124, 125, 126, 127, 128, 129, 130, 131, 132, 133, 134, 135, 136, 137, 138, 139, 140, 141, 142, 143, 144, 145, 146, 147, 148, 149, 150, 151, 152, 153, 154, 155, 156, 157, 158, 159, 160, 161, 162, 163, 164, 165, 166, 167, 168, 169, 170, 171, 172, 173, 174, 175, 176, 177, 178, 179, 180, 181, 182, 183, 184, 185, 186, 187, 188, 189, 190, 191, 192, 193, 194, 195, 196, 197, 198, 199, 200, 201, 202, 203, 204, 205, 206, 207, 208, 209, 210, 211, 212, 213, 214, 215, 216, 217, 218, 219, 220, 221, 222, 223, 224, 225, 226, 227, 228, 229, 230, 231, 232, 233, 234, 235, 236, 237, 238, 239, 240, 241, 242, 243, 244, 245, 246, 247, 248, 249, 250, 251, 252, 253, 254, 255, 256, 257, 258, 259, 260, 261, 262, 263, 264, 265, 266, 267, 268, 269, 270, 271, 272, 273, 274, 275, 276, 277, 278, 279, 280, 281, 282, 283, 284, 285, 286, 287, 288, 289, 290, 291, 292, 293, 294, 295, 296, 297, 298, 299, 300, 301, 302, 303, 304, 305, 306, 307, 308, 309, 310, 311, 312, 313, 314, 315, 316, 317, 318, 319, 320, 321, 322, 323, 324, 325, 326, 327, 328, 329, 330, 331, 332, 333, 334, 335, 336, 337, 338, 339, 340, 341, 342, 343, 344, 345, 346, 347, 348, 349, 350, 351, 352, 353, 354, 355, 356, 357, 358, 359, 360, 361, 362, 363, 364, 365, 366, 367, 368, 369, 370, 371, 372, 373, 374, 375, 376, 377, 378, 379, 380, 381, 382, 383, 384, 385, 386, 387, 388, 389, 390, 391, 392, 393, 394, 395, 396, 397, 398, 399, 400, 401, 402, 403, 404, 405, 406, 407, 408, 409, 410, 411, 412, 413, 414, 415, 416, 417, 418, 419, 420, 421, 422, 423, 424, 425, 426, 427, 428, 429, 430, 431, 432, 433, 434, 435, 436, 437, 438, 439, 440, 441, 442, 443, 444, 445, 446, 447, 448, 449, 450, 451, 452, 453, 454, 455, 456, 457, 458, 459, 460, 461, 462, 463, 464, 465, 466, 467, 468, 469, 470, 471, 472, 473, 474, 475, 476, 477, 478, 479, 480, 481, 482, 483, 484, 485, 486, 487, 488, 489, 490, 491, 492, 493, 494, 495, 496, 497, 498, 499, 500, 501, 502, 503, 504, 505, 506, 507, 508, 509, 510, 511, 512, 513, 514, 515, 516, 517, 518, 519, 520, 521, 522, 523, 524, 525, 526, 527, 528, 529, 530, 531, 532, 533, 534, 535, 536, 537, 538, 539], 1.0, 'REPLACE')
_m = ob_elecbox_ms3d_mo.modifiers.new('ms3d_smoothing_groups', 'EDGE_SPLIT')
_m.use_edge_angle = False
_m = ob_elecbox_ms3d_mo.modifiers.new('ElecBox.ms3d.a', 'ARMATURE')
_m.object = ob_elecbox_ms3d_ao

# ---- collection membership
col_collection_1.objects.link(ob_elecbox_ms3d_eo)
col_collection_1.objects.link(ob_elecbox_ms3d_ao)
col_collection_1.objects.link(ob_elecbox_ms3d_mo)

# ---- scene / render settings (as saved in the file)
scene.frame_start = 0; scene.frame_end = 0; scene.frame_set(0)
scene.render.engine = 'BLENDER_EEVEE_NEXT'
scene.render.resolution_percentage = 50
scene.render.dither_intensity = 0.0
scene.cycles.use_denoising = False
scene.cycles.samples = 128
scene.cycles.sampling_pattern = 'TABULATED_SOBOL'
scene.cycles.use_adaptive_sampling = False
scene.cycles.use_light_tree = False
scene.cycles.blur_glossy = 0.0
scene.cycles.sample_clamp_indirect = 0.0
scene.view_settings.view_transform = 'Standard'
bpy.context.view_layer.update()

# ---- added for rendering (the .blend has no active camera and no usable light): camera, sun
cam_auto = bpy.data.cameras.new('AutoCamera')
cam_auto.lens = 50.0
cam_auto.sensor_width = 36.0
cam_auto.clip_end = 1000.0
ob_auto_camera = bpy.data.objects.new('AutoCamera', cam_auto)
scene.collection.objects.link(ob_auto_camera)
ob_auto_camera.location = (16.823, -12.8066, 12.82)
ob_auto_camera.rotation_euler = (1.09748, -7.21219e-08, 0.694738)
scene.camera = ob_auto_camera
light_auto_sun = bpy.data.lights.new('AutoSun', 'SUN')
light_auto_sun.energy = 3.0
light_auto_sun.angle = 0.0523599
ob_auto_sun = bpy.data.objects.new('AutoSun', light_auto_sun)
scene.collection.objects.link(ob_auto_sun)
ob_auto_sun.rotation_euler = (0.872665, 0.174533, 0.523599)
bpy.context.view_layer.update()
